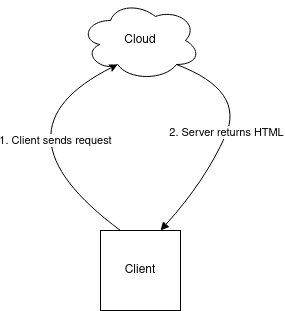

The diagram above was exported from draw.io. Its source (the exported page's mxGraphModel, read from the mxfile embedded in the PNG):
<mxGraphModel dx="1434" dy="879" grid="1" gridSize="10" guides="1" tooltips="1" connect="1" arrows="1" fold="1" page="1" pageScale="1" pageWidth="850" pageHeight="1100" math="0" shadow="0">
  <root>
    <mxCell id="0" />
    <mxCell id="1" parent="0" />
    <mxCell id="5ucd_frwE6w2bc4WyRws-1" value="Cloud" style="ellipse;shape=cloud;whiteSpace=wrap;html=1;" vertex="1" parent="1">
      <mxGeometry x="365" y="270" width="120" height="80" as="geometry" />
    </mxCell>
    <mxCell id="5ucd_frwE6w2bc4WyRws-5" value="Client" style="whiteSpace=wrap;html=1;aspect=fixed;" vertex="1" parent="1">
      <mxGeometry x="385" y="500" width="80" height="80" as="geometry" />
    </mxCell>
    <mxCell id="5ucd_frwE6w2bc4WyRws-8" value="1. Client sends request" style="curved=1;endArrow=classic;html=1;rounded=0;entryX=0.31;entryY=0.8;entryDx=0;entryDy=0;entryPerimeter=0;exitX=0.25;exitY=0;exitDx=0;exitDy=0;" edge="1" parent="1" source="5ucd_frwE6w2bc4WyRws-5" target="5ucd_frwE6w2bc4WyRws-1">
      <mxGeometry x="-0.3299" y="-34" width="50" height="50" relative="1" as="geometry">
        <mxPoint x="400" y="480" as="sourcePoint" />
        <mxPoint x="450" y="430" as="targetPoint" />
        <Array as="points">
          <mxPoint x="270" y="400" />
        </Array>
        <mxPoint as="offset" />
      </mxGeometry>
    </mxCell>
    <mxCell id="5ucd_frwE6w2bc4WyRws-9" value="2. Server returns HTML" style="curved=1;endArrow=none;html=1;rounded=0;exitX=0.75;exitY=0;exitDx=0;exitDy=0;entryX=0.8;entryY=0.8;entryDx=0;entryDy=0;entryPerimeter=0;startArrow=block;startFill=1;endFill=0;" edge="1" parent="1" source="5ucd_frwE6w2bc4WyRws-5" target="5ucd_frwE6w2bc4WyRws-1">
      <mxGeometry width="50" height="50" relative="1" as="geometry">
        <mxPoint x="400" y="480" as="sourcePoint" />
        <mxPoint x="450" y="430" as="targetPoint" />
        <Array as="points">
          <mxPoint x="490" y="450" />
          <mxPoint x="530" y="360" />
        </Array>
      </mxGeometry>
    </mxCell>
  </root>
</mxGraphModel>